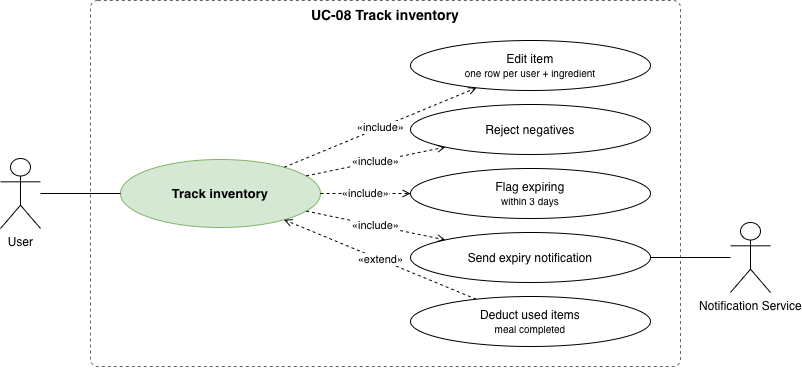

The diagram above was exported from draw.io. Its source (the exported page's mxGraphModel, read from the mxfile embedded in the PNG):
<mxGraphModel dx="699" dy="658" grid="1" gridSize="10" guides="1" tooltips="1" connect="1" arrows="1" fold="1" page="1" pageScale="1" pageWidth="900" pageHeight="700" math="0" shadow="0">
  <root>
    <mxCell id="0" />
    <mxCell id="1" parent="0" />
    <mxCell id="bnd" parent="1" style="rounded=1;whiteSpace=wrap;html=1;dashed=1;fillColor=none;strokeColor=#666666;verticalAlign=top;fontStyle=1;fontSize=14;arcSize=2;" value="UC-08 Track inventory" vertex="1">
      <mxGeometry height="366" width="590" x="140" y="20" as="geometry" />
    </mxCell>
    <mxCell id="pri" parent="1" style="ellipse;whiteSpace=wrap;html=1;fillColor=#d5e8d4;strokeColor=#82b366;fontStyle=1;fontSize=13;" value="Track inventory" vertex="1">
      <mxGeometry height="68" width="200" x="170" y="179" as="geometry" />
    </mxCell>
    <mxCell id="act0" parent="1" style="shape=umlActor;verticalLabelPosition=bottom;verticalAlign=top;html=1;outlineConnect=0;" value="User" vertex="1">
      <mxGeometry height="70" width="40" x="50" y="178" as="geometry" />
    </mxCell>
    <mxCell id="as0" edge="1" parent="1" source="act0" style="endArrow=none;html=1;" target="pri" value="">
      <mxGeometry relative="1" as="geometry" />
    </mxCell>
    <mxCell id="k0" parent="1" style="ellipse;whiteSpace=wrap;html=1;fontSize=12;" value="Edit item&lt;br&gt;&lt;font style=&quot;font-size:10px&quot;&gt;one row per user + ingredient&lt;/font&gt;" vertex="1">
      <mxGeometry height="50" width="240" x="460" y="60" as="geometry" />
    </mxCell>
    <mxCell id="e0" edge="1" parent="1" source="pri" style="endArrow=open;endFill=0;dashed=1;html=1;fontSize=11;labelBackgroundColor=#ffffff;" target="k0" value="«include»">
      <mxGeometry relative="1" as="geometry" />
    </mxCell>
    <mxCell id="k1" parent="1" style="ellipse;whiteSpace=wrap;html=1;fontSize=12;" value="Reject negatives" vertex="1">
      <mxGeometry height="50" width="240" x="460" y="124" as="geometry" />
    </mxCell>
    <mxCell id="e1" edge="1" parent="1" source="pri" style="endArrow=open;endFill=0;dashed=1;html=1;fontSize=11;labelBackgroundColor=#ffffff;" target="k1" value="«include»">
      <mxGeometry relative="1" as="geometry" />
    </mxCell>
    <mxCell id="k2" parent="1" style="ellipse;whiteSpace=wrap;html=1;fontSize=12;" value="Flag expiring&lt;br&gt;&lt;font style=&quot;font-size:10px&quot;&gt;within 3 days&lt;/font&gt;" vertex="1">
      <mxGeometry height="50" width="240" x="460" y="188" as="geometry" />
    </mxCell>
    <mxCell id="e2" edge="1" parent="1" source="pri" style="endArrow=open;endFill=0;dashed=1;html=1;fontSize=11;labelBackgroundColor=#ffffff;" target="k2" value="«include»">
      <mxGeometry relative="1" as="geometry" />
    </mxCell>
    <mxCell id="k3" parent="1" style="ellipse;whiteSpace=wrap;html=1;fontSize=12;" value="Send expiry notification" vertex="1">
      <mxGeometry height="50" width="240" x="460" y="252" as="geometry" />
    </mxCell>
    <mxCell id="e3" edge="1" parent="1" source="pri" style="endArrow=open;endFill=0;dashed=1;html=1;fontSize=11;labelBackgroundColor=#ffffff;" target="k3" value="«include»">
      <mxGeometry relative="1" as="geometry" />
    </mxCell>
    <mxCell id="k4" parent="1" style="ellipse;whiteSpace=wrap;html=1;fontSize=12;" value="Deduct used items&lt;br&gt;&lt;font style=&quot;font-size:10px&quot;&gt;meal completed&lt;/font&gt;" vertex="1">
      <mxGeometry height="50" width="240" x="460" y="316" as="geometry" />
    </mxCell>
    <mxCell id="e4" edge="1" parent="1" source="k4" style="endArrow=open;endFill=0;dashed=1;html=1;fontSize=11;labelBackgroundColor=#ffffff;" target="pri" value="«extend»">
      <mxGeometry relative="1" as="geometry" />
    </mxCell>
    <mxCell id="ract" parent="1" style="shape=umlActor;verticalLabelPosition=bottom;verticalAlign=top;html=1;outlineConnect=0;" value="Notification Service" vertex="1">
      <mxGeometry height="70" width="40" x="780" y="242" as="geometry" />
    </mxCell>
    <mxCell id="ras" edge="1" parent="1" source="ract" style="endArrow=none;html=1;" target="k3" value="">
      <mxGeometry relative="1" as="geometry" />
    </mxCell>
  </root>
</mxGraphModel>